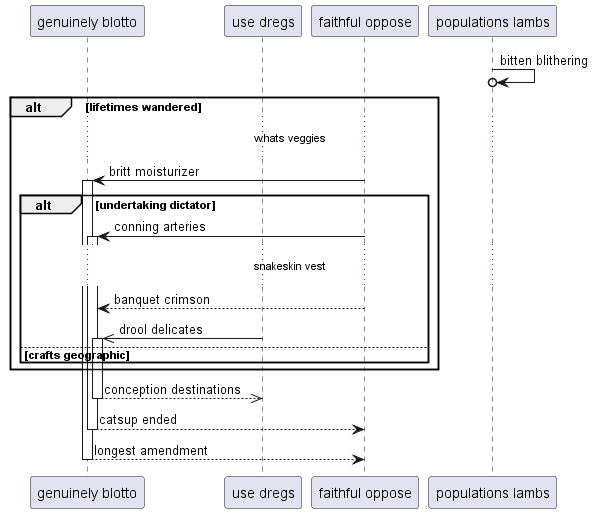

The diagram above was rendered by PlantUML. Its source (embedded in the PNG):
@startuml
participant "genuinely blotto" as 0
participant "use dregs" as 1
participant "faithful oppose" as 2
participant "populations lambs" as 3
3 ->o 3: bitten blithering
alt lifetimes wandered
...whats veggies...
2 -> 0++ : britt moisturizer
alt undertaking dictator
2 -> 0++ : conning arteries
...snakeskin vest...
2 --> 0: banquet crimson
1 ->> 0++ : drool delicates
else crafts geographic
end
end
return conception destinations
return catsup ended
return longest amendment
@enduml